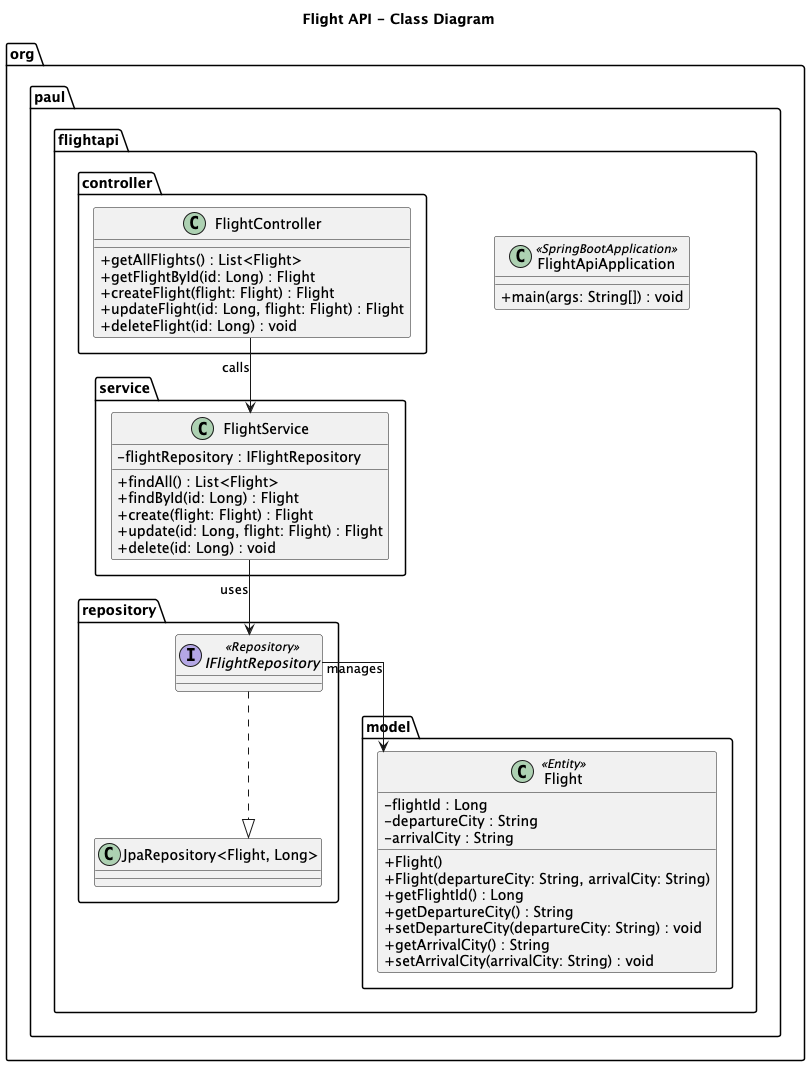

The diagram above was rendered by PlantUML. Its source (embedded in the PNG):
@startuml
title Flight API - Class Diagram

skinparam shadowing false
skinparam classAttributeIconSize 0
skinparam linetype ortho

package "org.paul.flightapi" {

  package "controller" {
    class FlightController {
      +getAllFlights() : List<Flight>
      +getFlightById(id: Long) : Flight
      +createFlight(flight: Flight) : Flight
      +updateFlight(id: Long, flight: Flight) : Flight
      +deleteFlight(id: Long) : void
    }
  }

  package "service" {
    class FlightService {
      -flightRepository : IFlightRepository
      +findAll() : List<Flight>
      +findById(id: Long) : Flight
      +create(flight: Flight) : Flight
      +update(id: Long, flight: Flight) : Flight
      +delete(id: Long) : void
    }
  }

  package "repository" {
    interface IFlightRepository <<Repository>> {
    }
    IFlightRepository ..|> "JpaRepository<Flight, Long>"
  }

  package "model" {
    class Flight <<Entity>> {
      -flightId : Long
      -departureCity : String
      -arrivalCity : String
      +Flight()
      +Flight(departureCity: String, arrivalCity: String)
      +getFlightId() : Long
      +getDepartureCity() : String
      +setDepartureCity(departureCity: String) : void
      +getArrivalCity() : String
      +setArrivalCity(arrivalCity: String) : void
    }
  }

  class FlightApiApplication <<SpringBootApplication>> {
    +main(args: String[]) : void
  }
}

' Relationships (layers)
FlightController --> FlightService : calls
FlightService --> IFlightRepository : uses
IFlightRepository --> Flight : manages
@enduml